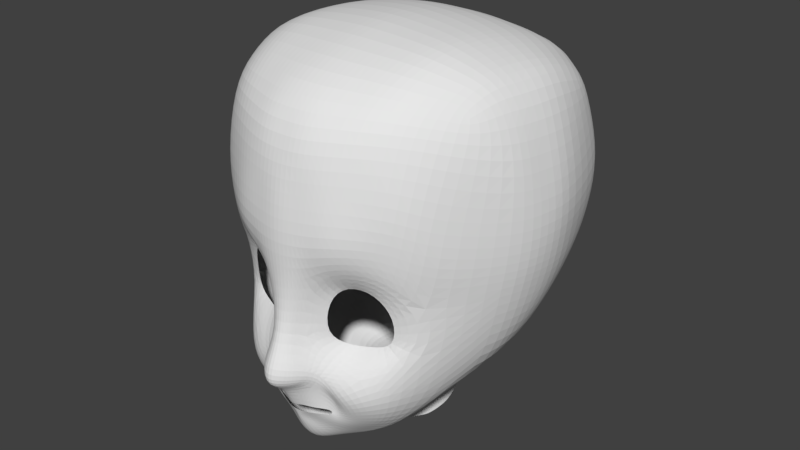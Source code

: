# Source: kid.blend  (saved by Blender 2.78.0; exported with 4.5.12 LTS)
import bpy
from mathutils import Matrix  # noqa: F401  (used for matrix-valued properties, if any)

bpy.ops.wm.read_factory_settings(use_empty=True)
scene = bpy.context.scene
scene.name = 'Scene'

# ---- collections
col_collection_1 = bpy.data.collections.new('Collection 1'); scene.collection.children.link(col_collection_1)

# ---- world
world_world = bpy.data.worlds.new('World'); scene.world = world_world
world_world.color = (0.05088, 0.05088, 0.05088)
world_world.use_sun_shadow = False
world_world.sun_shadow_jitter_overblur = 0.0
world_world.cycles.sampling_method = 'MANUAL'

# ---- meshes
me_plane = bpy.data.meshes.new('Plane')
me_plane.from_pydata([(0.1086, -0.03101, -1.84), (0.1106, 0.244, -1.72), (0.0, -0.0027, -1.893), (0.0, 0.2628, -1.765), (0.2733, -0.09364, -1.71), (0.2372, 0.2511, -1.679), (0.4679, 0.2291, -1.53), (0.4018, 0.2813, -1.563), (0.4449, 0.362, -1.543), (0.4008, 0.3276, -1.573), (0.3677, 0.4598, -1.554), (0.3188, 0.3436, -1.599), (0.0601, 0.4833, -1.61), (0.1268, 0.3656, -1.681), (0.0, 0.4753, -1.697), (0.0, 0.3556, -1.713), (0.3435, 0.2479, -1.62), (0.4196, 0.05376, -1.575), (0.1088, -0.1147, -2.013), (0.0, -0.127, -2.108), (0.2054, -0.1136, -1.869), (0.3375, -0.212, -1.678), (0.1864, -0.3029, -1.999), (0.0, -0.3145, -2.132), (0.2682, -0.2715, -1.877), (0.09193, -0.6679, -1.84), (0.0, -0.6796, -1.9), (0.1453, -0.6366, -1.722), (0.1578, -1.224, -1.819), (0.0, -1.223, -1.863), (0.2556, -1.249, -1.706), (0.3308, -0.6352, -1.565), (0.3898, -1.071, -1.568), (0.5492, -1.474, -1.683), (0.5585, -1.262, -1.468), (0.968, -1.484, -1.459), (0.8361, -1.219, -1.361), (1.258, -1.058, -1.156), (0.9894, -0.9188, -1.231), (0.4262, -0.3592, -1.54), (0.5181, -0.5035, -1.394), (0.7461, -0.2078, -1.603), (0.7527, -0.5305, -1.307), (1.261, -0.5333, -1.116), (0.9661, -0.5712, -1.22), (0.896, 0.04265, -1.493), (0.6324, 0.1528, -1.608), (0.6279, 0.3682, -1.458), (0.4261, 0.5469, -1.467), (0.1888, 0.6252, -1.539), (0.0, 0.6412, -1.627), (0.51, -0.01412, -1.682), (0.7879, 0.3812, -1.336), (0.5049, 0.6207, -1.306), (0.2098, 0.7436, -1.48), (0.0, 0.7758, -1.561), (1.584, -0.5447, -0.3062), (1.108, 0.04453, -1.206), (0.8896, 0.4213, -1.198), (0.5733, 0.6952, -1.133), (0.2158, 0.832, -1.346), (0.0, 0.9584, -1.43), (1.383, 0.08049, -0.2644), (1.016, 0.4791, -0.8051), (0.6412, 0.7804, -1.057), (0.248, 0.8702, -1.125), (0.0, 0.9299, -1.099), (0.214, -1.728, -1.88), (0.0, -1.727, -1.902), (0.4176, -1.753, -1.838), (0.6718, -1.774, -1.766), (1.065, -1.751, -1.421), (1.372, -1.548, -1.163), (0.2381, -2.259, -1.805), (0.0, -2.241, -1.862), (0.5198, -2.273, -1.75), (0.7301, -2.284, -1.639), (1.176, -2.229, -1.409), (1.403, -2.025, -1.1), (0.2244, -2.822, -1.757), (0.0, -2.82, -1.738), (0.4779, -2.847, -1.673), (0.83, -2.868, -1.503), (1.159, -2.867, -1.259), (1.519, -2.749, -0.8502), (0.2705, -3.246, -1.427), (0.0, -3.257, -1.461), (0.5283, -3.233, -1.32), (0.8571, -3.206, -1.229), (1.163, -3.135, -1.024), (1.489, -3.001, -0.6145), (0.3803, -3.485, 0.9297), (0.0, -3.49, 0.9395), (0.751, -3.43, 0.8885), (0.9989, -3.371, 0.8356), (1.277, -3.286, 0.7376), (1.601, -3.157, 0.5706), (1.494, -3.187, -0.343), (1.215, -3.371, -0.508), (0.9441, -3.485, -0.6245), (0.6473, -3.524, -0.659), (0.0, -3.557, -0.6905), (0.3052, -3.543, -0.6767), (0.4233, -3.102, 1.673), (0.0, -3.111, 1.691), (0.7657, -3.09, 1.651), (1.012, -3.067, 1.606), (1.217, -2.986, 1.47), (1.498, -2.877, 1.254), (0.6912, -3.554, 0.05355), (0.0, -3.631, 0.06002), (1.611, -3.145, 0.05363), (1.202, -3.371, 0.05984), (0.3822, -3.6, 0.05772), (0.948, -3.494, 0.05012), (0.4233, -2.583, 1.948), (0.0, -2.586, 1.967), (0.7657, -2.578, 1.923), (1.012, -2.569, 1.874), (1.225, -2.531, 1.719), (1.49, -2.489, 1.482), (0.4233, -1.918, 2.158), (0.0, -1.921, 2.178), (0.7657, -1.916, 2.133), (1.012, -1.911, 2.083), (1.237, -1.887, 1.926), (1.537, -1.866, 1.686), (0.3551, -1.385, 2.127), (0.0, -1.385, 2.146), (0.6754, -1.384, 2.101), (1.012, -1.384, 2.051), (1.206, -1.374, 1.893), (1.496, -1.373, 1.651), (0.2914, -1.058, 2.087), (0.0, -1.059, 2.107), (0.6745, -1.058, 2.062), (0.9552, -1.058, 2.012), (1.184, -1.047, 1.853), (1.422, -1.047, 1.612), (0.218, -0.5492, 1.898), (0.0, -0.5496, 1.918), (0.5031, -0.5487, 1.873), (0.8656, -0.5484, 1.823), (1.133, -0.538, 1.664), (1.307, -0.5377, 1.423), (0.1373, 0.05076, 1.399), (0.0, 0.0504, 1.418), (0.3429, 0.05126, 1.376), (0.5832, 0.05152, 1.329), (0.7062, 0.06131, 1.18), (1.039, 0.06152, 0.9541), (1.731, -1.091, -0.3388), (1.777, -1.401, -0.3343), (1.81, -1.856, -0.3358), (1.786, -2.524, -0.3312), (1.855, -2.456, 0.5026), (1.916, -1.833, 0.5383), (1.852, -1.341, 0.5417), (1.804, -1.014, 0.5406), (1.598, -0.5051, 0.5417), (1.269, 0.09415, 0.5244), (1.774, -2.5, 0.05105), (1.896, -1.877, 0.08674), (1.863, -1.384, 0.09022), (1.785, -1.058, 0.08913), (1.672, -0.5486, 0.09022), (1.321, 0.09959, 0.07285), (0.6011, 0.612, -0.03388), (0.4556, 0.7137, -0.2291), (0.3335, 0.7381, -0.2752), (0.182, 0.7819, -0.379), (0.0, 0.781, -0.39), (0.06237, 0.4918, 0.6097), (0.0, 0.4909, 0.6169), (0.1247, 0.4929, 0.6006), (0.2325, 0.4951, 0.5824), (0.3854, 0.5035, 0.5251), (0.531, 0.5136, 0.4376), (0.6039, 0.5389, 0.2722), (0.6346, 0.5599, 0.09748), (0.5164, 0.7908, 0.1334), (0.4146, 0.8563, 0.007597), (0.3292, 0.8719, -0.02208), (0.2231, 0.903, -0.0898), (0.0, 0.9042, -0.09736), (0.07466, 0.6529, 0.5815), (0.0, 0.6514, 0.5888), (0.1188, 0.6545, 0.5788), (0.2585, 0.6586, 0.5463), (0.317, 0.6688, 0.5434), (0.4674, 0.6864, 0.4486), (0.5184, 0.7196, 0.3374), (0.5399, 0.7527, 0.2193), (0.5164, 1.136, 0.1847), (0.4146, 1.236, 0.02707), (0.3292, 1.26, -0.01008), (0.2231, 1.311, -0.09581), (0.0, 1.314, -0.1059), (0.07466, 0.8702, 0.7662), (0.0, 0.8667, 0.7759), (0.1188, 0.8726, 0.7629), (0.2585, 0.8861, 0.7195), (0.317, 0.8969, 0.7177), (0.4674, 0.9417, 0.5922), (0.5184, 1.007, 0.4476), (0.5399, 1.073, 0.2938)], [], [(2, 0, 1, 3), (1, 0, 4, 5), (16, 17, 6, 7), (7, 6, 8, 9), (9, 8, 10, 11), (11, 10, 12, 13), (13, 12, 14, 15), (5, 4, 17, 16), (4, 0, 18, 20), (0, 2, 19, 18), (4, 20, 24, 21), (20, 18, 22, 24), (18, 19, 23, 22), (24, 22, 25, 27), (22, 23, 26, 25), (27, 25, 28, 30), (25, 26, 29, 28), (27, 30, 32, 31), (32, 30, 33, 34), (34, 33, 35, 36), (36, 35, 37, 38), (27, 31, 40, 39), (39, 40, 42, 41), (41, 42, 44, 43), (37, 43, 44, 38), (17, 4, 21, 51), (8, 6, 46, 47), (14, 12, 49, 50), (10, 8, 47, 48), (6, 17, 51, 46), (12, 10, 48, 49), (24, 27, 39, 21), (41, 51, 21, 39), (50, 49, 54, 55), (48, 47, 52, 53), (46, 51, 41, 45), (49, 48, 53, 54), (47, 46, 45, 52), (54, 53, 59, 60), (52, 45, 57, 58), (55, 54, 60, 61), (53, 52, 58, 59), (45, 41, 43, 57), (60, 59, 64, 65), (57, 43, 56, 62), (61, 60, 65, 66), (59, 58, 63, 64), (58, 57, 62, 63), (33, 30, 69, 70), (35, 33, 70, 71), (28, 29, 68, 67), (37, 35, 71, 72), (30, 28, 67, 69), (71, 70, 76, 77), (69, 67, 73, 75), (72, 71, 77, 78), (70, 69, 75, 76), (67, 68, 74, 73), (77, 76, 82, 83), (75, 73, 79, 81), (78, 77, 83, 84), (76, 75, 81, 82), (73, 74, 80, 79), (83, 82, 88, 89), (81, 79, 85, 87), (84, 83, 89, 90), (82, 81, 87, 88), (79, 80, 86, 85), (111, 112, 95, 96), (109, 113, 91, 93), (113, 110, 92, 91), (89, 88, 99, 98), (87, 85, 102, 100), (90, 89, 98, 97), (88, 87, 100, 99), (114, 109, 93, 94), (85, 86, 101, 102), (112, 114, 94, 95), (94, 93, 105, 106), (95, 94, 106, 107), (93, 91, 103, 105), (91, 92, 104, 103), (96, 95, 107, 108), (98, 99, 114, 112), (99, 100, 109, 114), (102, 101, 110, 113), (100, 102, 113, 109), (97, 98, 112, 111), (105, 103, 115, 117), (106, 105, 117, 118), (107, 106, 118, 119), (108, 107, 119, 120), (103, 104, 116, 115), (117, 115, 121, 123), (118, 117, 123, 124), (119, 118, 124, 125), (120, 119, 125, 126), (115, 116, 122, 121), (123, 121, 127, 129), (124, 123, 129, 130), (125, 124, 130, 131), (126, 125, 131, 132), (121, 122, 128, 127), (129, 127, 133, 135), (130, 129, 135, 136), (131, 130, 136, 137), (132, 131, 137, 138), (127, 128, 134, 133), (135, 133, 139, 141), (136, 135, 141, 142), (137, 136, 142, 143), (138, 137, 143, 144), (133, 134, 140, 139), (141, 139, 145, 147), (142, 141, 147, 148), (143, 142, 148, 149), (144, 143, 149, 150), (139, 140, 146, 145), (37, 72, 152, 151), (43, 37, 151, 56), (72, 78, 153, 152), (78, 84, 154, 153), (144, 150, 160, 159), (120, 126, 156, 155), (126, 132, 157, 156), (132, 138, 158, 157), (138, 144, 159, 158), (84, 90, 97, 154), (108, 120, 155, 96), (159, 160, 166, 165), (157, 158, 164, 163), (155, 156, 162, 161), (158, 159, 165, 164), (96, 155, 161, 111), (156, 157, 163, 162), (111, 161, 154, 97), (154, 161, 162, 153), (153, 162, 163, 152), (152, 163, 164, 151), (151, 164, 165, 56), (56, 165, 166, 62), (63, 62, 167, 168), (145, 146, 173, 172), (160, 150, 177, 178), (149, 148, 175, 176), (148, 147, 174, 175), (65, 64, 169, 170), (62, 166, 179, 167), (66, 65, 170, 171), (150, 149, 176, 177), (64, 63, 168, 169), (166, 160, 178, 179), (147, 145, 172, 174), (167, 179, 192, 180), (169, 168, 181, 182), (176, 175, 188, 189), (175, 174, 187, 188), (170, 169, 182, 183), (178, 177, 190, 191), (177, 176, 189, 190), (171, 170, 183, 184), (179, 178, 191, 192), (168, 167, 180, 181), (174, 172, 185, 187), (172, 173, 186, 185), (189, 188, 201, 202), (188, 187, 200, 201), (183, 182, 195, 196), (191, 190, 203, 204), (190, 189, 202, 203), (184, 183, 196, 197), (192, 191, 204, 205), (181, 180, 193, 194), (187, 185, 198, 200), (185, 186, 199, 198), (180, 192, 205, 193), (182, 181, 194, 195)])
me_plane.use_remesh_preserve_volume = False
me_plane.use_remesh_preserve_attributes = False
me_plane.use_mirror_vertex_groups = False
me_plane.update()

# ---- objects
ob_plane = bpy.data.objects.new('Plane', me_plane)

# ---- transforms, parenting, visibility, modifiers, constraints
ob_plane.location = (0.0, -0.05893, 8.316)
ob_plane.rotation_euler = (-1.571, 0.0, 0.0)
ob_plane.lineart.crease_threshold = 0.0
_m = ob_plane.modifiers.new('Mirror', 'MIRROR')
_m.use_clip = True
_m = ob_plane.modifiers.new('Subsurf', 'SUBSURF')
_m.uv_smooth = 'PRESERVE_CORNERS'
_m.quality = 2
_m.levels = 2

# ---- collection membership
col_collection_1.objects.link(ob_plane)

# ---- scene / render settings (as saved in the file)
scene.frame_start = 1; scene.frame_end = 250; scene.frame_set(1)
scene.render.engine = 'BLENDER_EEVEE_NEXT'
scene.render.resolution_percentage = 50
scene.render.dither_intensity = 0.0
scene.cycles.use_denoising = False
scene.cycles.samples = 128
scene.cycles.sampling_pattern = 'TABULATED_SOBOL'
scene.cycles.light_sampling_threshold = 0.0
scene.cycles.use_adaptive_sampling = False
scene.cycles.use_light_tree = False
scene.cycles.blur_glossy = 0.0
scene.cycles.sample_clamp_indirect = 0.0
scene.view_settings.view_transform = 'Standard'
bpy.context.view_layer.update()

# ---- added for rendering (the .blend has no active camera and no usable light): camera, sun
cam_auto = bpy.data.cameras.new('AutoCamera')
cam_auto.lens = 50.0
cam_auto.sensor_width = 36.0
cam_auto.clip_end = 1000.0
ob_auto_camera = bpy.data.objects.new('AutoCamera', cam_auto)
scene.collection.objects.link(ob_auto_camera)
ob_auto_camera.location = (7.02865, -8.47046, 15.0977)
ob_auto_camera.rotation_euler = (1.09748, -7.21219e-08, 0.694738)
scene.camera = ob_auto_camera
light_auto_sun = bpy.data.lights.new('AutoSun', 'SUN')
light_auto_sun.energy = 3.0
light_auto_sun.angle = 0.0523599
ob_auto_sun = bpy.data.objects.new('AutoSun', light_auto_sun)
scene.collection.objects.link(ob_auto_sun)
ob_auto_sun.rotation_euler = (0.872665, 0.174533, 0.523599)
bpy.context.view_layer.update()
